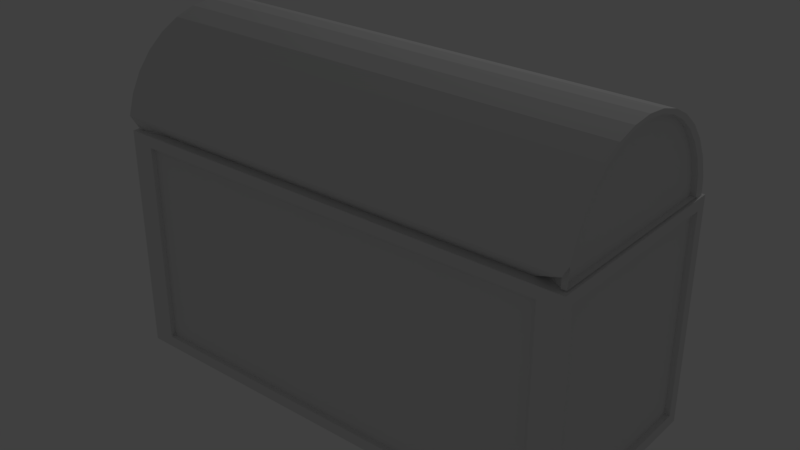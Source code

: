 # Source: chest1.blend  (saved by Blender 2.77.0; exported with 4.5.12 LTS)
import bpy
from mathutils import Matrix  # noqa: F401  (used for matrix-valued properties, if any)

bpy.ops.wm.read_factory_settings(use_empty=True)
scene = bpy.context.scene
scene.name = 'Scene'

# ---- collections
col_collection_1 = bpy.data.collections.new('Collection 1'); scene.collection.children.link(col_collection_1)

# ---- materials (node trees are filled in below, after node groups)
mat_material = bpy.data.materials.new('Material')
mat_material.alpha_threshold = 0.0
mat_material.use_transparent_shadow = False
mat_material.roughness = 0.5
mat_material.line_color = (0.0, 0.0, 0.0, 1.0)

# ---- material node trees

# ---- world
world_world = bpy.data.worlds.new('World'); scene.world = world_world
world_world.color = (0.05088, 0.05088, 0.05088)
world_world.use_sun_shadow = False
world_world.sun_shadow_jitter_overblur = 0.0
world_world.cycles.sampling_method = 'MANUAL'

# ---- lights
light_lamp = bpy.data.lights.new('Lamp', 'POINT')
light_lamp.transmission_factor = 0.0
light_lamp.cutoff_distance = 30.0
light_lamp.energy = 100.0
light_lamp.shadow_buffer_clip_start = 1.001
light_lamp.shadow_soft_size = 0.1
light_lamp.shadow_maximum_resolution = 0.006
light_lamp.use_absolute_resolution = True

# ---- meshes
me_cube = bpy.data.meshes.new('Cube')
me_cube.from_pydata([(-1.002, -0.9502, 1.056), (-1.002, 1.012, 1.056), (1.002, 1.012, 1.056), (1.002, -0.9502, 1.056), (-1.002, -0.9502, -1.056), (-1.002, 1.012, -1.056), (1.002, 1.012, -1.056), (1.002, -0.9502, -1.056), (-1.002, 1.012, 1.056), (1.002, 1.012, 1.056), (-1.002, 1.012, -1.056), (1.002, 1.012, -1.056), (-1.002, 1.012, 1.056), (1.002, 1.012, 1.056), (-1.002, 1.012, -1.056), (1.002, 1.012, -1.056), (-0.9015, 1.012, 0.9504), (0.9015, 1.012, 0.9504), (-0.9015, 1.012, -0.9504), (0.9015, 1.012, -0.9504), (-0.9015, 1.012, 0.9504), (0.9015, 1.012, 0.9504), (-0.9015, 1.012, -0.9504), (0.9015, 1.012, -0.9504), (-0.9015, 1.012, 0.9504), (0.9015, 1.012, 0.9504), (-0.9015, 1.012, -0.9504), (0.9015, 1.012, -0.9504), (-0.9015, 0.9628, 0.9504), (0.9015, 0.9628, 0.9504), (-0.9015, 0.9628, -0.9504), (0.9015, 0.9628, -0.9504), (-0.9015, -0.9502, 0.9504), (0.9015, -0.9502, 0.9504), (-0.9015, -0.9502, -0.9504), (0.9015, -0.9502, -0.9504), (-0.9015, -0.9011, 0.9504), (0.9015, -0.9011, 0.9504), (-0.9015, -0.9011, -0.9504), (0.9015, -0.9011, -0.9504), (-1.002, -0.8521, 0.9504), (-1.002, 0.9137, 0.9504), (-1.002, -0.8521, -0.9504), (-1.002, 0.9138, -0.9504), (-0.9786, -0.8521, 0.9504), (-0.9786, 0.9137, 0.9504), (-0.9786, -0.8521, -0.9504), (-0.9786, 0.9137, -0.9504), (1.002, 0.9137, 0.9504), (1.002, -0.8521, 0.9504), (1.002, 0.9137, -0.9504), (1.002, -0.8521, -0.9504), (0.9786, 0.9137, 0.9504), (0.9786, -0.8521, 0.9504), (0.9786, 0.9137, -0.9504), (0.9786, -0.8521, -0.9504), (-0.9928, 0.9989, 1.009), (0.9925, 0.9989, 1.009), (-0.9928, -0.9818, 1.204), (0.9925, -0.9818, 1.204), (-0.9928, -0.9249, 1.391), (0.9925, -0.9249, 1.391), (-0.9928, -0.8325, 1.564), (0.9925, -0.8325, 1.564), (-0.9928, -0.7082, 1.716), (0.9925, -0.7082, 1.716), (-0.9928, -0.5566, 1.84), (0.9925, -0.5566, 1.84), (-0.9928, -0.3837, 1.932), (0.9925, -0.3837, 1.932), (-0.9928, -0.1961, 1.989), (0.9925, -0.1961, 1.989), (-0.9928, -0.001056, 2.009), (0.9925, -0.001056, 2.009), (-0.9928, 0.194, 1.989), (0.9925, 0.194, 1.989), (-0.9928, 0.3816, 1.932), (0.9925, 0.3816, 1.932), (-0.9928, 0.5545, 1.84), (0.9925, 0.5545, 1.84), (-0.9928, 0.7061, 1.716), (0.9925, 0.7061, 1.716), (-0.9928, 0.8304, 1.564), (0.9925, 0.8304, 1.564), (-0.9928, 0.9228, 1.391), (0.9925, 0.9228, 1.391), (-0.9928, 0.9797, 1.204), (0.9925, 0.9797, 1.204), (-0.9928, 0.8989, 1.068), (-0.9928, -0.9011, 1.068), (-0.9928, -0.8838, 1.244), (-0.9928, -0.8325, 1.413), (-0.9928, -0.7494, 1.568), (-0.9928, -0.6375, 1.705), (-0.9928, -0.5011, 1.817), (-0.9928, -0.3455, 1.9), (-0.9928, -0.1766, 1.951), (-0.9928, -0.001056, 1.968), (-0.9928, 0.1745, 1.951), (-0.9928, 0.3434, 1.9), (-0.9928, 0.499, 1.817), (-0.9928, 0.6353, 1.705), (-0.9928, 0.7473, 1.568), (-0.9928, 0.8304, 1.413), (-0.9928, 0.8817, 1.244), (-0.9698, 0.8989, 1.068), (-0.9698, -0.9011, 1.068), (-0.9698, -0.8838, 1.244), (-0.9698, -0.8325, 1.413), (-0.9698, -0.7494, 1.568), (-0.9698, -0.6375, 1.705), (-0.9698, -0.5011, 1.817), (-0.9698, -0.3455, 1.9), (-0.9698, -0.1766, 1.951), (-0.9698, -0.001056, 1.968), (-0.9698, 0.1745, 1.951), (-0.9698, 0.3434, 1.9), (-0.9698, 0.499, 1.817), (-0.9698, 0.6353, 1.705), (-0.9698, 0.7473, 1.568), (-0.9698, 0.8304, 1.413), (-0.9698, 0.8817, 1.244), (0.9925, 0.8989, 1.068), (0.9925, -0.9011, 1.068), (0.9925, -0.8838, 1.244), (0.9925, -0.8325, 1.413), (0.9925, -0.7494, 1.568), (0.9925, -0.6375, 1.705), (0.9925, -0.5011, 1.817), (0.9925, -0.3455, 1.9), (0.9925, -0.1766, 1.951), (0.9925, -0.001056, 1.968), (0.9925, 0.1745, 1.951), (0.9925, 0.3434, 1.9), (0.9925, 0.499, 1.817), (0.9925, 0.6353, 1.705), (0.9925, 0.7473, 1.568), (0.9925, 0.8304, 1.413), (0.9925, 0.8817, 1.244), (0.9925, 0.8989, 1.068), (0.9925, -0.9011, 1.068), (0.9925, -0.8838, 1.244), (0.9925, -0.8325, 1.413), (0.9925, -0.7494, 1.568), (0.9925, -0.6375, 1.705), (0.9925, -0.5011, 1.817), (0.9925, -0.3455, 1.9), (0.9925, -0.1766, 1.951), (0.9925, -0.001056, 1.968), (0.9925, 0.1745, 1.951), (0.9925, 0.3434, 1.9), (0.9925, 0.499, 1.817), (0.9925, 0.6353, 1.705), (0.9925, 0.7473, 1.568), (0.9925, 0.8304, 1.413), (0.9925, 0.8817, 1.244), (0.9694, 0.8989, 1.068), (0.9694, -0.9011, 1.068), (0.9694, -0.8838, 1.244), (0.9694, -0.8325, 1.413), (0.9694, -0.7494, 1.568), (0.9694, -0.6375, 1.705), (0.9694, -0.5011, 1.817), (0.9694, -0.3455, 1.9), (0.9694, -0.1766, 1.951), (0.9694, -0.001056, 1.968), (0.9694, 0.1745, 1.951), (0.9694, 0.3434, 1.9), (0.9694, 0.499, 1.817), (0.9694, 0.6353, 1.705), (0.9694, 0.7473, 1.568), (0.9694, 0.8304, 1.413), (0.9694, 0.8817, 1.244)], [], [(0, 3, 2, 1), (4, 5, 6, 7), (4, 0, 40, 42), (1, 2, 17, 16), (7, 6, 50, 51), (0, 4, 34, 32), (11, 9, 13, 15), (8, 10, 14, 12), (9, 8, 12, 13), (16, 17, 21, 20), (6, 5, 18, 19), (2, 6, 19, 17), (5, 1, 16, 18), (23, 22, 26, 27), (19, 18, 22, 23), (18, 16, 20, 22), (17, 19, 23, 21), (25, 27, 31, 29), (22, 20, 24, 26), (21, 23, 27, 25), (20, 21, 25, 24), (28, 29, 31, 30), (24, 25, 29, 28), (27, 26, 30, 31), (26, 24, 28, 30), (32, 34, 38, 36), (4, 7, 35, 34), (7, 3, 33, 35), (3, 0, 32, 33), (38, 39, 37, 36), (35, 33, 37, 39), (33, 32, 36, 37), (34, 35, 39, 38), (43, 42, 46, 47), (0, 1, 41, 40), (5, 4, 42, 43), (1, 5, 43, 41), (44, 45, 47, 46), (42, 40, 44, 46), (41, 43, 47, 45), (40, 41, 45, 44), (49, 51, 55, 53), (3, 7, 51, 49), (2, 3, 49, 48), (6, 2, 48, 50), (52, 53, 55, 54), (48, 49, 53, 52), (51, 50, 54, 55), (50, 48, 52, 54), (61, 59, 124, 125), (64, 66, 94, 93), (104, 88, 105, 121), (74, 76, 99, 98), (84, 86, 104, 103), (56, 15, 89, 88), (60, 62, 92, 91), (70, 72, 97, 96), (80, 82, 102, 101), (15, 58, 90, 89), (66, 68, 95, 94), (76, 78, 100, 99), (86, 56, 88, 104), (62, 64, 93, 92), (72, 74, 98, 97), (82, 84, 103, 102), (58, 60, 91, 90), (68, 70, 96, 95), (78, 80, 101, 100), (105, 106, 107, 108, 109, 110, 111, 112, 113, 114, 115, 116, 117, 118, 119, 120, 121), (97, 98, 115, 114), (90, 91, 108, 107), (98, 99, 116, 115), (91, 92, 109, 108), (99, 100, 117, 116), (92, 93, 110, 109), (100, 101, 118, 117), (93, 94, 111, 110), (101, 102, 119, 118), (94, 95, 112, 111), (102, 103, 120, 119), (95, 96, 113, 112), (88, 89, 106, 105), (103, 104, 121, 120), (96, 97, 114, 113), (89, 90, 107, 106), (123, 122, 139, 140), (71, 69, 129, 130), (14, 57, 122, 123), (81, 79, 134, 135), (67, 65, 127, 128), (77, 75, 132, 133), (87, 85, 137, 138), (63, 61, 125, 126), (73, 71, 130, 131), (83, 81, 135, 136), (59, 14, 123, 124), (69, 67, 128, 129), (79, 77, 133, 134), (57, 87, 138, 122), (65, 63, 126, 127), (75, 73, 131, 132), (85, 83, 136, 137), (143, 142, 159, 160), (138, 137, 154, 155), (131, 130, 147, 148), (124, 123, 140, 141), (122, 138, 155, 139), (132, 131, 148, 149), (125, 124, 141, 142), (133, 132, 149, 150), (126, 125, 142, 143), (134, 133, 150, 151), (127, 126, 143, 144), (135, 134, 151, 152), (128, 127, 144, 145), (136, 135, 152, 153), (129, 128, 145, 146), (137, 136, 153, 154), (130, 129, 146, 147), (157, 156, 172, 171, 170, 169, 168, 167, 166, 165, 164, 163, 162, 161, 160, 159, 158), (151, 150, 167, 168), (144, 143, 160, 161), (152, 151, 168, 169), (145, 144, 161, 162), (153, 152, 169, 170), (146, 145, 162, 163), (154, 153, 170, 171), (147, 146, 163, 164), (140, 139, 156, 157), (155, 154, 171, 172), (148, 147, 164, 165), (141, 140, 157, 158), (139, 155, 172, 156), (149, 148, 165, 166), (142, 141, 158, 159), (150, 149, 166, 167), (86, 87, 57, 56), (84, 85, 87, 86), (82, 83, 85, 84), (80, 81, 83, 82), (78, 79, 81, 80), (76, 77, 79, 78), (74, 75, 77, 76), (72, 73, 75, 74), (70, 71, 73, 72), (68, 69, 71, 70), (66, 67, 69, 68), (64, 65, 67, 66), (62, 63, 65, 64), (60, 61, 63, 62), (58, 59, 61, 60), (15, 14, 59, 58), (10, 11, 15, 14)])
_uv = me_cube.uv_layers.new(name='UVMap')
_uv.uv.foreach_set('vector', [0.3179, 0.3489, 0.3293, 0.2587, 0.483, 0.04659, 0.4795, 0.5629, 0.216, 0.3493, 0.04928, 0.5387, 0.07233, 0.04411, 0.2075, 0.2518, 0.216, 0.3493, 0.3179, 0.3489, 0.3138, 0.3555, 0.2197, 0.3568, 0.4795, 0.5629, 0.483, 0.04659, 0.512, 0.01686, 0.5126, 0.5913, 0.2075, 0.2518, 0.07233, 0.04411, 0.1045, 0.06739, 0.213, 0.2442, 0.3179, 0.3489, 0.216, 0.3493, 0.2215, 0.3437, 0.3134, 0.3431, 0.1883, 0.8347, 0.1821, 0.7471, 0.1841, 0.7487, 0.1898, 0.8328, 0.2688, 0.7501, 0.2743, 0.8347, 0.2724, 0.8331, 0.2673, 0.7519, 0.1821, 0.7471, 0.2688, 0.7501, 0.2673, 0.7519, 0.1841, 0.7487, 0.5126, 0.5913, 0.512, 0.01686, 0.5212, 0.009333, 0.5209, 0.6002, 0.07233, 0.04411, 0.04928, 0.5387, 0.01964, 0.5676, 0.0421, 0.01822, 0.483, 0.04659, 0.07233, 0.04411, 0.0421, 0.01822, 0.512, 0.01686, 0.04928, 0.5387, 0.4795, 0.5629, 0.5126, 0.5913, 0.01964, 0.5676, 0.0344, 0.01009, 0.01038, 0.5749, 0.0002781, 0.5837, 0.02507, 0.001226, 0.0421, 0.01822, 0.01964, 0.5676, 0.01038, 0.5749, 0.0344, 0.01009, 0.01964, 0.5676, 0.5126, 0.5913, 0.5209, 0.6002, 0.01038, 0.5749, 0.512, 0.01686, 0.0421, 0.01822, 0.0344, 0.01009, 0.5212, 0.009333, 0.127, 0.8306, 0.01393, 0.8306, 0.01751, 0.8267, 0.1235, 0.8274, 0.01038, 0.5749, 0.5209, 0.6002, 0.5311, 0.61, 0.0002781, 0.5837, 0.5212, 0.009333, 0.0344, 0.01009, 0.02507, 0.001226, 0.5311, 0.0002781, 0.5209, 0.6002, 0.5212, 0.009333, 0.5311, 0.0002781, 0.5311, 0.61, 0.1351, 0.7232, 0.1235, 0.8274, 0.01751, 0.8267, 0.02913, 0.7225, 0.1387, 0.7193, 0.127, 0.8306, 0.1235, 0.8274, 0.1351, 0.7232, 0.01393, 0.8306, 0.02565, 0.7193, 0.02913, 0.7225, 0.01751, 0.8267, 0.02565, 0.7193, 0.1387, 0.7193, 0.1351, 0.7232, 0.02913, 0.7225, 0.1224, 0.8844, 0.1224, 0.9888, 0.1188, 0.9855, 0.1194, 0.8877, 0.216, 0.3493, 0.2075, 0.2518, 0.2138, 0.2592, 0.2215, 0.3437, 0.2075, 0.2518, 0.3293, 0.2587, 0.3227, 0.2644, 0.2138, 0.2592, 0.3293, 0.2587, 0.3179, 0.3489, 0.3134, 0.3431, 0.3227, 0.2644, 0.1188, 0.9855, 0.02264, 0.9748, 0.02323, 0.8769, 0.1194, 0.8877, 0.01964, 0.978, 0.01964, 0.8736, 0.02323, 0.8769, 0.02264, 0.9748, 0.01964, 0.8736, 0.1224, 0.8844, 0.1194, 0.8877, 0.02323, 0.8769, 0.1224, 0.9888, 0.01964, 0.978, 0.02264, 0.9748, 0.1188, 0.9855, 0.1489, 0.986, 0.1605, 0.8762, 0.1627, 0.8783, 0.1512, 0.9836, 0.3179, 0.3489, 0.4795, 0.5629, 0.4411, 0.5367, 0.3138, 0.3555, 0.04928, 0.5387, 0.216, 0.3493, 0.2197, 0.3568, 0.08747, 0.5199, 0.4795, 0.5629, 0.04928, 0.5387, 0.08747, 0.5199, 0.4411, 0.5367, 0.2698, 0.8787, 0.2583, 0.984, 0.1512, 0.9836, 0.1627, 0.8783, 0.1605, 0.8762, 0.2721, 0.8762, 0.2698, 0.8787, 0.1627, 0.8783, 0.2605, 0.986, 0.1489, 0.986, 0.1512, 0.9836, 0.2583, 0.984, 0.2721, 0.8762, 0.2605, 0.986, 0.2583, 0.984, 0.2698, 0.8787, 0.4502, 0.6816, 0.4502, 0.8314, 0.4469, 0.8284, 0.4474, 0.6845, 0.3293, 0.2587, 0.2075, 0.2518, 0.213, 0.2442, 0.3247, 0.2497, 0.483, 0.04659, 0.3293, 0.2587, 0.3247, 0.2497, 0.4478, 0.06636, 0.07233, 0.04411, 0.483, 0.04659, 0.4478, 0.06636, 0.1045, 0.06739, 0.306, 0.6691, 0.4474, 0.6845, 0.4469, 0.8284, 0.3055, 0.813, 0.3028, 0.6661, 0.4502, 0.6816, 0.4474, 0.6845, 0.306, 0.6691, 0.4502, 0.8314, 0.3028, 0.8159, 0.3055, 0.813, 0.4469, 0.8284, 0.3028, 0.8159, 0.3028, 0.6661, 0.306, 0.6691, 0.3055, 0.813, 0.4868, 0.9146, 0.4852, 0.8935, 0.4939, 0.8996, 0.4966, 0.9186, 0.9618, 0.9565, 0.9436, 0.972, 0.9368, 0.9692, 0.9532, 0.9553, 0.8505, 0.7146, 0.8301, 0.7047, 0.8334, 0.7029, 0.8511, 0.7117, 0.8523, 0.9919, 0.8293, 0.9853, 0.8339, 0.9813, 0.8546, 0.9871, 0.7621, 0.9205, 0.7547, 0.8977, 0.7668, 0.9024, 0.7734, 0.9229, 0.7519, 0.8739, 0.9958, 0.8685, 0.9839, 0.8771, 0.7643, 0.881, 0.9875, 0.9164, 0.9766, 0.9377, 0.9665, 0.9384, 0.9763, 0.9192, 0.9, 0.991, 0.8762, 0.9938, 0.8761, 0.9889, 0.8975, 0.9864, 0.7892, 0.9596, 0.7737, 0.9414, 0.7839, 0.9417, 0.7978, 0.9581, 0.9958, 0.8685, 0.9941, 0.8934, 0.9822, 0.8985, 0.9839, 0.8771, 0.9436, 0.972, 0.9227, 0.9836, 0.918, 0.9797, 0.9368, 0.9692, 0.8293, 0.9853, 0.808, 0.9744, 0.8147, 0.9715, 0.8339, 0.9813, 0.7547, 0.8977, 0.7519, 0.8739, 0.7643, 0.881, 0.7668, 0.9024, 0.9766, 0.9377, 0.9618, 0.9565, 0.9532, 0.9553, 0.9665, 0.9384, 0.8762, 0.9938, 0.8523, 0.9919, 0.8546, 0.9871, 0.8761, 0.9889, 0.7737, 0.9414, 0.7621, 0.9205, 0.7734, 0.9229, 0.7839, 0.9417, 0.9941, 0.8934, 0.9875, 0.9164, 0.9763, 0.9192, 0.9822, 0.8985, 0.9227, 0.9836, 0.9, 0.991, 0.8975, 0.9864, 0.918, 0.9797, 0.808, 0.9744, 0.7892, 0.9596, 0.7978, 0.9581, 0.8147, 0.9715, 0.8334, 0.7029, 0.8478, 0.5159, 0.8733, 0.511, 0.8998, 0.519, 0.9212, 0.5336, 0.9358, 0.5501, 0.9461, 0.5686, 0.9525, 0.5884, 0.955, 0.609, 0.9532, 0.6295, 0.9475, 0.6493, 0.9379, 0.6674, 0.9249, 0.6832, 0.909, 0.6961, 0.8909, 0.7055, 0.8712, 0.7111, 0.8511, 0.7117, 0.956, 0.63, 0.9501, 0.6503, 0.9475, 0.6493, 0.9532, 0.6295, 0.8732, 0.5066, 0.9014, 0.5157, 0.8998, 0.519, 0.8733, 0.511, 0.9501, 0.6503, 0.9402, 0.6689, 0.9379, 0.6674, 0.9475, 0.6493, 0.9014, 0.5157, 0.9233, 0.5311, 0.9212, 0.5336, 0.8998, 0.519, 0.9402, 0.6689, 0.9269, 0.6851, 0.9249, 0.6832, 0.9379, 0.6674, 0.9233, 0.5311, 0.9381, 0.5484, 0.9358, 0.5501, 0.9212, 0.5336, 0.9269, 0.6851, 0.9106, 0.6984, 0.909, 0.6961, 0.9249, 0.6832, 0.9381, 0.5484, 0.9487, 0.5674, 0.9461, 0.5686, 0.9358, 0.5501, 0.9106, 0.6984, 0.8919, 0.7081, 0.8909, 0.7055, 0.909, 0.6961, 0.9487, 0.5674, 0.9553, 0.5878, 0.9525, 0.5884, 0.9461, 0.5686, 0.8919, 0.7081, 0.8716, 0.7138, 0.8712, 0.7111, 0.8909, 0.7055, 0.9553, 0.5878, 0.9577, 0.6089, 0.955, 0.609, 0.9525, 0.5884, 0.8301, 0.7047, 0.8438, 0.5129, 0.8478, 0.5159, 0.8334, 0.7029, 0.8716, 0.7138, 0.8505, 0.7146, 0.8511, 0.7117, 0.8712, 0.7111, 0.9577, 0.6089, 0.956, 0.63, 0.9532, 0.6295, 0.955, 0.609, 0.8438, 0.5129, 0.8732, 0.5066, 0.8733, 0.511, 0.8478, 0.5159, 0.4973, 0.8785, 0.7002, 0.8753, 0.6997, 0.8798, 0.4977, 0.879, 0.564, 0.9921, 0.5427, 0.9836, 0.5474, 0.9802, 0.5666, 0.9878, 0.4865, 0.8715, 0.7134, 0.8678, 0.7002, 0.8753, 0.4973, 0.8785, 0.6729, 0.9672, 0.6531, 0.9811, 0.6467, 0.9779, 0.6641, 0.9652, 0.5234, 0.971, 0.5071, 0.9548, 0.5154, 0.9544, 0.5301, 0.9689, 0.6317, 0.9906, 0.6092, 0.9957, 0.6073, 0.9911, 0.6275, 0.9865, 0.7121, 0.8944, 0.706, 0.9222, 0.6923, 0.9256, 0.6993, 0.9005, 0.4945, 0.9357, 0.4868, 0.9146, 0.4966, 0.9186, 0.504, 0.9373, 0.5864, 0.996, 0.564, 0.9921, 0.5666, 0.9878, 0.5868, 0.9915, 0.6914, 0.9483, 0.6729, 0.9672, 0.6641, 0.9652, 0.6795, 0.9485, 0.4852, 0.8935, 0.4865, 0.8715, 0.4973, 0.8785, 0.4939, 0.8996, 0.5427, 0.9836, 0.5234, 0.971, 0.5301, 0.9689, 0.5474, 0.9802, 0.6531, 0.9811, 0.6317, 0.9906, 0.6275, 0.9865, 0.6467, 0.9779, 0.7134, 0.8678, 0.7121, 0.8944, 0.6993, 0.9005, 0.7002, 0.8753, 0.5071, 0.9548, 0.4945, 0.9357, 0.504, 0.9373, 0.5154, 0.9544, 0.6092, 0.9957, 0.5864, 0.996, 0.5868, 0.9915, 0.6073, 0.9911, 0.706, 0.9222, 0.6914, 0.9483, 0.6795, 0.9485, 0.6923, 0.9256, 0.9258, 0.46, 0.9021, 0.4729, 0.9009, 0.4696, 0.9237, 0.4571, 0.6993, 0.9005, 0.6923, 0.9256, 0.6919, 0.9254, 0.6989, 0.9005, 0.5868, 0.9915, 0.5666, 0.9878, 0.5667, 0.9875, 0.5868, 0.9911, 0.4939, 0.8996, 0.4973, 0.8785, 0.4977, 0.879, 0.4942, 0.8996, 0.7002, 0.8753, 0.6993, 0.9005, 0.6989, 0.9005, 0.6997, 0.8798, 0.6073, 0.9911, 0.5868, 0.9915, 0.5868, 0.9911, 0.6073, 0.9907, 0.4966, 0.9186, 0.4939, 0.8996, 0.4942, 0.8996, 0.497, 0.9185, 0.6275, 0.9865, 0.6073, 0.9911, 0.6073, 0.9907, 0.6274, 0.9862, 0.504, 0.9373, 0.4966, 0.9186, 0.497, 0.9185, 0.5043, 0.9371, 0.6467, 0.9779, 0.6275, 0.9865, 0.6274, 0.9862, 0.6465, 0.9776, 0.5154, 0.9544, 0.504, 0.9373, 0.5043, 0.9371, 0.5156, 0.9542, 0.6641, 0.9652, 0.6467, 0.9779, 0.6465, 0.9776, 0.6639, 0.965, 0.5301, 0.9689, 0.5154, 0.9544, 0.5156, 0.9542, 0.5303, 0.9686, 0.6795, 0.9485, 0.6641, 0.9652, 0.6639, 0.965, 0.6792, 0.9483, 0.5474, 0.9802, 0.5301, 0.9689, 0.5303, 0.9686, 0.5476, 0.9799, 0.6923, 0.9256, 0.6795, 0.9485, 0.6792, 0.9483, 0.6919, 0.9254, 0.5666, 0.9878, 0.5474, 0.9802, 0.5476, 0.9799, 0.5667, 0.9875, 0.8503, 0.467, 0.8516, 0.2827, 0.8689, 0.276, 0.8899, 0.2778, 0.9091, 0.2842, 0.9265, 0.2943, 0.9413, 0.3075, 0.9532, 0.3233, 0.9618, 0.3411, 0.9665, 0.3603, 0.9674, 0.3801, 0.9641, 0.4001, 0.9567, 0.4196, 0.9426, 0.4398, 0.9237, 0.4571, 0.9009, 0.4696, 0.8753, 0.4747, 0.9433, 0.3056, 0.9555, 0.3219, 0.9532, 0.3233, 0.9413, 0.3075, 0.9452, 0.442, 0.9258, 0.46, 0.9237, 0.4571, 0.9426, 0.4398, 0.928, 0.2921, 0.9433, 0.3056, 0.9413, 0.3075, 0.9265, 0.2943, 0.9594, 0.4211, 0.9452, 0.442, 0.9426, 0.4398, 0.9567, 0.4196, 0.9103, 0.2818, 0.928, 0.2921, 0.9265, 0.2943, 0.9091, 0.2842, 0.9668, 0.4008, 0.9594, 0.4211, 0.9567, 0.4196, 0.9641, 0.4001, 0.8905, 0.275, 0.9103, 0.2818, 0.9091, 0.2842, 0.8899, 0.2778, 0.9701, 0.3803, 0.9668, 0.4008, 0.9641, 0.4001, 0.9674, 0.3801, 0.847, 0.4698, 0.8478, 0.2811, 0.8516, 0.2827, 0.8503, 0.467, 0.8683, 0.2728, 0.8905, 0.275, 0.8899, 0.2778, 0.8689, 0.276, 0.9692, 0.3599, 0.9701, 0.3803, 0.9674, 0.3801, 0.9665, 0.3603, 0.8751, 0.4785, 0.847, 0.4698, 0.8503, 0.467, 0.8753, 0.4747, 0.8478, 0.2811, 0.8683, 0.2728, 0.8689, 0.276, 0.8516, 0.2827, 0.9643, 0.3402, 0.9692, 0.3599, 0.9665, 0.3603, 0.9618, 0.3411, 0.9021, 0.4729, 0.8751, 0.4785, 0.8753, 0.4747, 0.9009, 0.4696, 0.9555, 0.3219, 0.9643, 0.3402, 0.9618, 0.3411, 0.9532, 0.3233, 0.5677, 0.4305, 0.81, 0.4305, 0.81, 0.4544, 0.5677, 0.4544, 0.5677, 0.4066, 0.81, 0.4066, 0.81, 0.4305, 0.5677, 0.4305, 0.5677, 0.3826, 0.81, 0.3826, 0.81, 0.4066, 0.5677, 0.4066, 0.5677, 0.3587, 0.81, 0.3587, 0.81, 0.3826, 0.5677, 0.3826, 0.5677, 0.3348, 0.81, 0.3348, 0.81, 0.3587, 0.5677, 0.3587, 0.5677, 0.3109, 0.81, 0.3109, 0.81, 0.3348, 0.5677, 0.3348, 0.5677, 0.2869, 0.81, 0.2869, 0.81, 0.3109, 0.5677, 0.3109, 0.5677, 0.263, 0.81, 0.263, 0.81, 0.2869, 0.5677, 0.2869, 0.5677, 0.2391, 0.81, 0.2391, 0.81, 0.263, 0.5677, 0.263, 0.5677, 0.2152, 0.81, 0.2152, 0.81, 0.2391, 0.5677, 0.2391, 0.5677, 0.1912, 0.81, 0.1912, 0.81, 0.2152, 0.5677, 0.2152, 0.5677, 0.1673, 0.81, 0.1673, 0.81, 0.1912, 0.5677, 0.1912, 0.5677, 0.1434, 0.81, 0.1434, 0.81, 0.1673, 0.5677, 0.1673, 0.5677, 0.1195, 0.81, 0.1195, 0.81, 0.1434, 0.5677, 0.1434, 0.5677, 0.09554, 0.81, 0.09554, 0.81, 0.1195, 0.5677, 0.1195, 0.5668, 0.07059, 0.8109, 0.07059, 0.81, 0.09554, 0.5677, 0.09554, 0.2743, 0.8347, 0.1883, 0.8347, 0.1898, 0.8328, 0.2724, 0.8331])
me_cube.materials.append(mat_material)
me_cube.use_remesh_preserve_volume = False
me_cube.use_remesh_preserve_attributes = False
me_cube.use_mirror_vertex_groups = False
me_cube.update()

# ---- objects
ob_cube = bpy.data.objects.new('Cube', me_cube)
ob_lamp = bpy.data.objects.new('Lamp', light_lamp)

# ---- transforms, parenting, visibility, modifiers, constraints
ob_cube.location = (0.0, 0.0, 1.624)
ob_cube.scale = (2.169, 1.0, 1.0)
ob_cube.lock_rotations_4d = False
ob_cube.empty_display_type = 'ARROWS'
ob_cube.lineart.crease_threshold = 0.0
ob_lamp.location = (1.567, 5.534, 6.893)
ob_lamp.rotation_euler = (0.6503, 0.05522, 1.866)
ob_lamp.lock_rotations_4d = False
ob_lamp.empty_display_type = 'ARROWS'
ob_lamp.color = (0.0, 0.0, 0.0, 0.0)
ob_lamp.lineart.crease_threshold = 0.0

# ---- collection membership
col_collection_1.objects.link(ob_cube)
col_collection_1.objects.link(ob_lamp)

# ---- scene / render settings (as saved in the file)
scene.frame_start = 1; scene.frame_end = 250; scene.frame_set(1)
scene.render.engine = 'BLENDER_EEVEE_NEXT'
scene.render.resolution_percentage = 50
scene.render.dither_intensity = 0.0
scene.cycles.use_denoising = False
scene.cycles.samples = 128
scene.cycles.sampling_pattern = 'TABULATED_SOBOL'
scene.cycles.light_sampling_threshold = 0.0
scene.cycles.use_adaptive_sampling = False
scene.cycles.use_light_tree = False
scene.cycles.blur_glossy = 0.0
scene.cycles.sample_clamp_indirect = 0.0
scene.view_settings.view_transform = 'Standard'
bpy.context.view_layer.update()

# ---- added for rendering (the .blend has no active camera): camera
cam_auto = bpy.data.cameras.new('AutoCamera')
cam_auto.lens = 50.0
cam_auto.sensor_width = 36.0
cam_auto.clip_end = 1000.0
ob_auto_camera = bpy.data.objects.new('AutoCamera', cam_auto)
scene.collection.objects.link(ob_auto_camera)
ob_auto_camera.location = (5.25405, -6.28986, 6.30376)
ob_auto_camera.rotation_euler = (1.09748, -7.21219e-08, 0.694738)
scene.camera = ob_auto_camera
bpy.context.view_layer.update()

